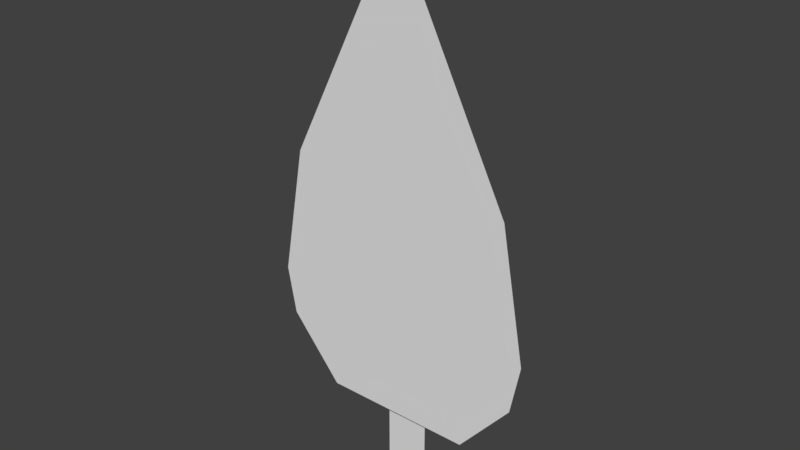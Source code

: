 # Source: tree1.blend  (saved by Blender 2.78.0; exported with 4.5.12 LTS)
import bpy
from mathutils import Matrix  # noqa: F401  (used for matrix-valued properties, if any)

bpy.ops.wm.read_factory_settings(use_empty=True)
scene = bpy.context.scene
scene.name = 'Scene'

# ---- collections
col_collection_1 = bpy.data.collections.new('Collection 1'); scene.collection.children.link(col_collection_1)

# ---- world
world_world = bpy.data.worlds.new('World'); scene.world = world_world
world_world.color = (0.05088, 0.05088, 0.05088)
world_world.use_sun_shadow = False
world_world.sun_shadow_jitter_overblur = 0.0
world_world.cycles.sampling_method = 'MANUAL'

# ---- meshes
me_plane = bpy.data.meshes.new('Plane')
me_plane.from_pydata([(0.3869, -0.03207, -1.009), (-0.3861, -0.03207, -1.009), (0.0003777, -0.03207, -1.009), (0.0003777, -0.03207, 1.355), (-0.5757, -0.03207, 0.2152), (0.5772, -0.03207, 0.211), (0.0003777, -0.03207, 0.2131), (0.6981, -0.03207, -0.4468), (-0.6981, -0.03207, -0.4509), (0.0003777, -0.03207, -0.4489), (0.6392, -0.03207, -0.1264), (-0.6395, -0.03207, -0.1324), (0.0003777, -0.03207, -0.1294), (0.6496, -0.03207, -0.6978), (0.000555, -0.03207, -0.6954), (-0.6528, -0.03207, -0.693), (-0.09447, 0.03207, -1.355), (0.1291, 0.03207, -1.355), (-0.09447, 0.03207, -0.7386), (0.1291, 0.03207, -0.7386)], [], [(2, 14, 15, 1), (0, 13, 14, 2), (16, 17, 19, 18), (6, 5, 3), (4, 6, 3), (9, 7, 10, 12), (8, 9, 12, 11), (12, 10, 5, 6), (11, 12, 6, 4), (14, 13, 7, 9), (15, 14, 9, 8)])
_ca = me_plane.color_attributes.new('Col', 'BYTE_COLOR', 'CORNER')
_ca.data.foreach_set('color', [0.0003035, 0.08438, 0.009721, 1.0, 0.0, 0.08438, 0.009134, 1.0, 0.0, 0.08438, 0.009134, 1.0, 0.0003035, 0.0865, 0.009721, 1.0, 0.002732, 0.09759, 0.01521, 1.0, 0.0, 0.08438, 0.009134, 1.0, 0.0, 0.08438, 0.009134, 1.0, 0.0003035, 0.08438, 0.009721, 1.0, 0.05448, 0.02956, 0.002428, 1.0, 0.05448, 0.02956, 0.002428, 1.0, 0.04667, 0.0319, 0.003035, 1.0, 0.04374, 0.0356, 0.003035, 1.0, 0.0, 0.08438, 0.009134, 1.0, 0.0, 0.08438, 0.009134, 1.0, 0.0, 0.08438, 0.009134, 1.0, 0.0, 0.08438, 0.009134, 1.0, 0.0, 0.08438, 0.009134, 1.0, 0.0, 0.08438, 0.009134, 1.0, 0.0, 0.08438, 0.009134, 1.0, 0.0, 0.08438, 0.009134, 1.0, 0.0, 0.08438, 0.009134, 1.0, 0.0, 0.08438, 0.009134, 1.0, 0.0, 0.08438, 0.009134, 1.0, 0.0, 0.08438, 0.009134, 1.0, 0.0, 0.08438, 0.009134, 1.0, 0.0, 0.08438, 0.009134, 1.0, 0.0, 0.08438, 0.009134, 1.0, 0.0, 0.08438, 0.009134, 1.0, 0.0, 0.08438, 0.009134, 1.0, 0.0, 0.08438, 0.009134, 1.0, 0.0, 0.08438, 0.009134, 1.0, 0.0, 0.08438, 0.009134, 1.0, 0.0, 0.08438, 0.009134, 1.0, 0.0, 0.08438, 0.009134, 1.0, 0.0, 0.08438, 0.009134, 1.0, 0.0, 0.08438, 0.009134, 1.0, 0.0, 0.08438, 0.009134, 1.0, 0.0, 0.08438, 0.009134, 1.0, 0.0, 0.08438, 0.009134, 1.0, 0.0, 0.08438, 0.009134, 1.0, 0.0, 0.08438, 0.009134, 1.0, 0.0, 0.08438, 0.009134, 1.0])
me_plane.use_remesh_preserve_volume = False
me_plane.use_remesh_preserve_attributes = False
me_plane.use_mirror_vertex_groups = False
me_plane.update()

# ---- objects
ob_plane = bpy.data.objects.new('Plane', me_plane)

# ---- transforms, parenting, visibility, modifiers, constraints
ob_plane.location = (0.0, 0.0, 1.416)
ob_plane.lineart.crease_threshold = 0.0

# ---- collection membership
col_collection_1.objects.link(ob_plane)

# ---- scene / render settings (as saved in the file)
scene.frame_start = 1; scene.frame_end = 250; scene.frame_set(1)
scene.render.engine = 'BLENDER_EEVEE_NEXT'
scene.render.resolution_percentage = 50
scene.render.dither_intensity = 0.0
scene.cycles.use_denoising = False
scene.cycles.samples = 128
scene.cycles.sampling_pattern = 'TABULATED_SOBOL'
scene.cycles.light_sampling_threshold = 0.0
scene.cycles.use_adaptive_sampling = False
scene.cycles.use_light_tree = False
scene.cycles.blur_glossy = 0.0
scene.cycles.sample_clamp_indirect = 0.0
scene.view_settings.view_transform = 'Standard'
bpy.context.view_layer.update()

# ---- added for rendering (the .blend has no active camera and no usable light): camera, sun
cam_auto = bpy.data.cameras.new('AutoCamera')
cam_auto.lens = 50.0
cam_auto.sensor_width = 36.0
cam_auto.clip_end = 1000.0
ob_auto_camera = bpy.data.objects.new('AutoCamera', cam_auto)
scene.collection.objects.link(ob_auto_camera)
ob_auto_camera.location = (2.82053, -3.38463, 3.67289)
ob_auto_camera.rotation_euler = (1.09748, -7.21219e-08, 0.694738)
scene.camera = ob_auto_camera
light_auto_sun = bpy.data.lights.new('AutoSun', 'SUN')
light_auto_sun.energy = 3.0
light_auto_sun.angle = 0.0523599
ob_auto_sun = bpy.data.objects.new('AutoSun', light_auto_sun)
scene.collection.objects.link(ob_auto_sun)
ob_auto_sun.rotation_euler = (0.872665, 0.174533, 0.523599)
bpy.context.view_layer.update()
